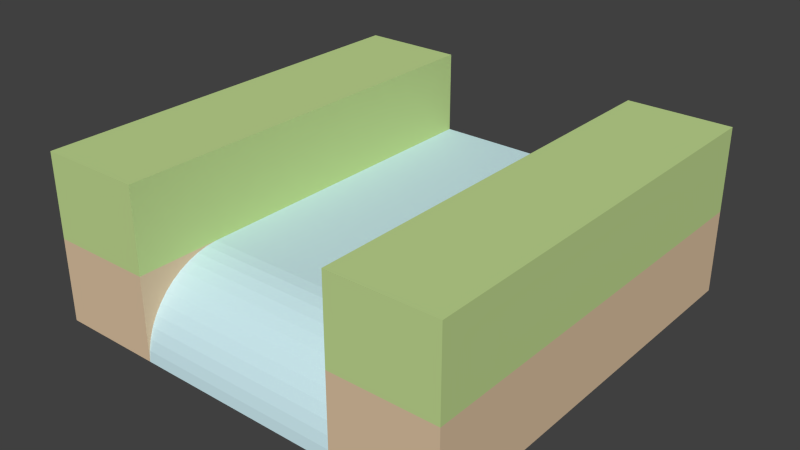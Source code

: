 # Source: water-waterfallTop_bank.blend  (saved by Blender 2.73.0; exported with 4.5.12 LTS)
import bpy
from mathutils import Matrix  # noqa: F401  (used for matrix-valued properties, if any)

bpy.ops.wm.read_factory_settings(use_empty=True)
scene = bpy.context.scene
scene.name = 'Scene'

# ---- collections
col_collection_1 = bpy.data.collections.new('Collection 1'); scene.collection.children.link(col_collection_1)

# ---- materials (node trees are filled in below, after node groups)
mat_brown_002 = bpy.data.materials.new('Brown.002')
mat_brown_002.alpha_threshold = 0.0
mat_brown_002.use_transparent_shadow = False
mat_brown_002.diffuse_color = (0.7294, 0.549, 0.3647, 1.0)
mat_brown_002.specular_color = (0.3294, 0.3294, 0.3294)
mat_brown_002.roughness = 0.5
mat_3_002 = bpy.data.materials.new('_3.002')
mat_3_002.alpha_threshold = 0.0
mat_3_002.use_transparent_shadow = False
mat_3_002.diffuse_color = (0.6118, 0.8314, 0.8863, 1.0)
mat_3_002.specular_color = (0.3294, 0.3294, 0.3294)
mat_3_002.roughness = 0.5
mat_green_002 = bpy.data.materials.new('Green.002')
mat_green_002.alpha_threshold = 0.0
mat_green_002.use_transparent_shadow = False
mat_green_002.diffuse_color = (0.5412, 0.7098, 0.2863, 1.0)
mat_green_002.specular_color = (0.3294, 0.3294, 0.3294)
mat_green_002.roughness = 0.5

# ---- material node trees

# ---- world
world_world = bpy.data.worlds.new('World'); scene.world = world_world
world_world.color = (0.05088, 0.05088, 0.05088)
world_world.use_sun_shadow = False
world_world.sun_shadow_jitter_overblur = 0.0
world_world.cycles.sampling_method = 'MANUAL'
world_world.cycles.sample_map_resolution = 256

# ---- meshes
me_group51_001 = bpy.data.meshes.new('Group51.001')
me_group51_001.from_pydata([(0.2542, -0.08305, -0.152), (0.2542, -0.2831, 0.048), (0.5042, 0.7169, 0.048), (0.2542, 0.7169, 0.248), (0.2542, 0.7169, 0.048), (0.2542, -0.2831, 0.248), (0.5042, -0.2831, -0.152), (0.5042, 0.7169, -0.152), (0.5042, -0.2831, 0.048), (0.5042, 0.7169, 0.248), (0.5042, -0.2831, 0.248), (0.2542, -0.1089, 0.04573), (0.2542, -0.2831, -0.152), (-0.2458, -0.2808, -0.1261), (0.2542, -0.2752, -0.1007), (-0.2458, -0.2752, -0.1007), (0.2542, -0.2666, -0.07621), (-0.2458, -0.2666, -0.07621), (0.2542, -0.2548, -0.05302), (0.2542, -0.2402, -0.03149), (0.2542, -0.2231, -0.01198), (0.2542, -0.2036, 0.005198), (0.2542, -0.182, 0.01977), (0.2542, -0.1588, 0.0315), (0.2542, -0.1343, 0.0402), (-0.2458, -0.1089, 0.04573), (-0.2458, -0.08305, -0.152), (-0.2458, 0.7169, -0.152), (-0.2458, 0.7169, 0.048), (0.2542, 0.7169, -0.152), (-0.2458, -0.08305, 0.048), (-0.2458, -0.182, 0.01977), (-0.2458, -0.2231, -0.01198), (-0.2458, -0.2402, -0.03149), (-0.2458, -0.2548, -0.05302), (-0.2458, -0.2831, -0.152), (-0.4958, -0.2831, -0.152), (-0.4958, -0.2831, 0.048), (-0.2458, -0.2831, 0.048), (-0.2458, 0.7169, 0.248), (-0.4958, 0.7169, 0.048), (-0.4958, 0.7169, 0.248), (-0.2458, -0.2831, 0.248), (-0.4958, -0.2831, 0.248), (-0.4958, 0.7169, -0.152), (-0.2458, -0.1343, 0.0402), (-0.2458, -0.1588, 0.0315), (-0.2458, -0.2036, 0.005198), (0.2542, -0.2808, -0.1261), (0.2542, -0.08305, 0.048)], [], [(37, 38, 42, 43), (37, 43, 41, 40), (29, 12, 0), (26, 30, 28, 27), (22, 23, 46, 31), (1, 4, 49), (49, 3, 4), (21, 47, 32, 20), (2, 9, 10, 8), (5, 10, 9, 3), (18, 19, 33, 34), (35, 26, 0, 12), (49, 30, 25, 11), (28, 40, 37, 30), (1, 48, 12), (48, 1, 14), (14, 1, 16), (16, 1, 18), (18, 1, 19), (19, 1, 20), (20, 1, 21), (21, 1, 22), (22, 1, 23), (23, 1, 24), (24, 1, 11), (11, 1, 49), (0, 11, 49), (0, 24, 11), (0, 23, 24), (0, 22, 23), (0, 21, 22), (0, 20, 21), (0, 19, 20), (0, 18, 19), (0, 16, 18), (0, 14, 16), (0, 48, 14), (48, 0, 12), (28, 30, 49, 4), (13, 26, 35), (26, 13, 15), (1, 8, 10, 5), (40, 44, 36, 37), (49, 0, 29, 4), (19, 20, 32, 33), (16, 18, 34, 17), (4, 2, 7, 29), (24, 11, 25, 45), (24, 45, 46, 23), (1, 5, 3, 49), (21, 22, 31, 47), (29, 7, 6, 12), (4, 1, 8, 2), (7, 2, 8, 6), (12, 6, 8, 1), (38, 37, 36, 35), (39, 41, 43, 42), (2, 4, 3, 9), (26, 25, 30), (26, 45, 25), (26, 46, 45), (26, 31, 46), (26, 47, 31), (26, 32, 47), (26, 33, 32), (26, 34, 33), (26, 17, 34), (26, 15, 17), (38, 15, 17), (38, 13, 15), (13, 38, 35), (0, 26, 30, 49), (38, 30, 37), (48, 14, 15, 13), (39, 30, 28), (30, 39, 42, 38), (27, 26, 36, 44), (28, 4, 29, 27), (28, 40, 41, 39), (28, 27, 44, 40), (29, 0, 26, 27), (35, 36, 26), (38, 25, 30), (38, 45, 25), (38, 46, 45), (38, 31, 46), (38, 47, 31), (38, 32, 47), (38, 33, 32), (38, 34, 33), (38, 17, 34), (14, 16, 17, 15), (35, 12, 48, 13)])
me_group51_001.polygons.foreach_set('material_index', [2, 2, 0, 1, 1, 1, 2, 1, 2, 2, 1, 1, 1, 1, 0, 0, 0, 0, 0, 0, 0, 0, 0, 0, 0, 0, 1, 1, 1, 1, 1, 1, 1, 1, 1, 1, 1, 1, 1, 1, 1, 2, 0, 1, 1, 1, 0, 1, 1, 2, 1, 0, 1, 0, 0, 0, 2, 2, 1, 1, 1, 1, 1, 1, 1, 1, 1, 1, 0, 0, 0, 1, 1, 1, 2, 2, 0, 1, 2, 0, 0, 0, 0, 0, 0, 0, 0, 0, 0, 0, 0, 1, 1])
_uv = me_group51_001.uv_layers.new(name='UVMap')
_uv.uv.foreach_set('vector', [0.0, 7.874, 9.843, 7.874, 9.843, 15.75, 0.0, 15.75, 0.0, 7.874, 0.0, 15.75, -39.37, 15.75, -39.37, 7.874, -29.53, 39.37, -29.53, 0.0, -29.53, 7.874, -7.874, 1.365e-13, -7.874, 7.874, -39.37, 7.874, -39.37, 1.365e-13, 29.53, 6.601, 29.53, 7.624, 9.843, 7.624, 9.843, 6.601, 29.53, 0.0, 29.53, 39.37, 29.53, 7.874, -7.874, 7.874, -39.37, 15.75, -39.37, 7.874, 29.53, 6.439, 9.843, 6.439, 9.843, 5.415, 29.53, 5.415, 39.37, 7.874, 39.37, 15.75, 1.103e-15, 15.75, 1.103e-15, 7.874, 29.53, -2.727e-30, 39.37, -2.727e-30, 39.37, 39.37, 29.53, 39.37, 29.53, 3.85, 29.53, 4.874, 9.843, 4.874, 9.843, 3.85, -9.843, 4.94e-31, -9.843, 7.874, -29.53, 7.874, -29.53, 1.482e-30, 29.53, 8.532, 9.843, 8.532, 9.843, 7.508, 29.53, 7.508, 9.843, 39.37, -5.732e-14, 39.37, -4.812e-16, 4.812e-17, 9.843, 7.874, 4.851e-14, 7.874, -0.08939, 1.019, 4.851e-14, -2.748e-14, -0.08939, 1.019, 4.851e-14, 7.874, -0.3071, 2.019, -0.3071, 2.019, 4.851e-14, 7.874, -0.6496, 2.984, -0.6496, 2.984, 4.851e-14, 7.874, -1.111, 3.897, -1.111, 3.897, 4.851e-14, 7.874, -1.685, 4.745, -1.685, 4.745, 4.851e-14, 7.874, -2.361, 5.513, -2.361, 5.513, 4.851e-14, 7.874, -3.129, 6.189, -3.129, 6.189, 4.851e-14, 7.874, -3.977, 6.763, -3.977, 6.763, 4.851e-14, 7.874, -4.89, 7.224, -4.89, 7.224, 4.851e-14, 7.874, -5.855, 7.567, -5.855, 7.567, 4.851e-14, 7.874, -6.855, 7.785, -6.855, 7.785, 4.851e-14, 7.874, -7.874, 7.874, -7.874, -8.367e-15, -6.855, 7.785, -7.874, 7.874, -7.874, -8.367e-15, -5.855, 7.567, -6.855, 7.785, -7.874, -8.367e-15, -4.89, 7.224, -5.855, 7.567, -7.874, -8.367e-15, -3.977, 6.763, -4.89, 7.224, -7.874, -8.367e-15, -3.129, 6.189, -3.977, 6.763, -7.874, -8.367e-15, -2.361, 5.513, -3.129, 6.189, -7.874, -8.367e-15, -1.685, 4.745, -2.361, 5.513, -7.874, -8.367e-15, -1.111, 3.897, -1.685, 4.745, -7.874, -8.367e-15, -0.6496, 2.984, -1.111, 3.897, -7.874, -8.367e-15, -0.3071, 2.019, -0.6496, 2.984, -7.874, -8.367e-15, -0.08939, 1.019, -0.3071, 2.019, -0.08939, 1.019, -7.874, -8.367e-15, 6.763e-14, -8.367e-15, 9.843, 39.37, 9.843, 7.874, 29.53, 7.874, 29.53, 39.37, -0.08939, 1.019, -7.874, -1.856e-13, 8.298e-14, -1.8e-13, -7.874, -1.856e-13, -0.08939, 1.019, -0.3071, 2.019, 29.53, 7.874, 39.37, 7.874, 39.37, 15.75, 29.53, 15.75, -39.37, 7.874, -39.37, 0.0, 0.0, 0.0, 0.0, 7.874, 7.874, 7.874, 7.874, -6.395e-13, 39.37, -6.395e-13, 39.37, 7.874, 29.53, 4.674, 29.53, 5.698, 9.843, 5.698, 9.843, 4.674, 29.53, 2.956, 29.53, 3.979, 9.843, 3.979, 9.843, 2.956, -29.53, 7.874, -39.37, 7.874, -39.37, -1.137e-12, -29.53, -1.137e-12, 29.53, 7.33, 29.53, 8.354, 9.843, 8.354, 9.843, 7.33, 29.53, 8.049, 9.843, 8.049, 9.843, 7.026, 29.53, 7.026, 5.735e-15, 7.874, 5.735e-15, 15.75, -39.37, 15.75, -7.874, 7.874, 29.53, 6.061, 29.53, 7.084, 9.843, 7.084, 9.843, 6.061, -29.53, 39.37, -39.37, 39.37, -39.37, 0.0, -29.53, 0.0, 29.53, 39.37, 29.53, 0.0, 39.37, 0.0, 39.37, 39.37, 39.37, 0.0, 39.37, 7.874, 0.0, 7.874, 0.0, 0.0, 29.53, 0.0, 39.37, 0.0, 39.37, 7.874, 29.53, 7.874, 9.843, 7.874, 0.0, 7.874, 0.0, 0.0, 9.843, 1.009e-43, 9.843, 39.37, -5.969e-14, 39.37, -2.842e-15, -1.372e-30, 9.843, -1.372e-30, -39.37, 7.874, -29.53, 7.874, -29.53, 15.75, -39.37, 15.75, -7.874, -1.856e-13, -6.855, 7.785, -7.874, 7.874, -7.874, -1.856e-13, -5.855, 7.567, -6.855, 7.785, -7.874, -1.856e-13, -4.89, 7.224, -5.855, 7.567, -7.874, -1.856e-13, -3.977, 6.763, -4.89, 7.224, -7.874, -1.856e-13, -3.129, 6.189, -3.977, 6.763, -7.874, -1.856e-13, -2.361, 5.513, -3.129, 6.189, -7.874, -1.856e-13, -1.685, 4.745, -2.361, 5.513, -7.874, -1.856e-13, -1.111, 3.897, -1.685, 4.745, -7.874, -1.856e-13, -0.6496, 2.984, -1.111, 3.897, -7.874, -1.856e-13, -0.3071, 2.019, -0.6496, 2.984, -4.684e-13, 7.874, 0.3071, 2.019, 0.6496, 2.984, -4.684e-13, 7.874, 0.08939, 1.019, 0.3071, 2.019, 0.08939, 1.019, -4.684e-13, 7.874, -4.684e-13, 2.054e-13, -29.53, 4.819e-29, -9.843, -5.578e-15, -9.843, 7.874, -29.53, 7.874, 9.843, 4.812e-17, 9.843, 7.874, -4.812e-16, 4.812e-17, 29.53, 1.015, 29.53, 2.039, 9.843, 2.039, 9.843, 1.015, 39.37, 15.75, 7.874, 7.874, 39.37, 7.874, 7.874, 7.874, 39.37, 15.75, 3.697e-14, 15.75, 3.697e-14, 7.874, -9.843, 39.37, -9.843, 7.874, 0.0, 0.0, 5.684e-14, 39.37, -9.843, 7.874, -29.53, 7.874, -29.53, -2.416e-12, -9.843, -2.421e-12, -9.843, 7.874, 5.684e-14, 7.874, 5.684e-14, 15.75, -9.843, 15.75, -9.843, 7.874, -9.843, -1.285e-12, -9.761e-13, -1.279e-12, -9.761e-13, 7.874, -29.53, 39.37, -29.53, 7.874, -9.843, 7.874, -9.843, 39.37, -9.843, -2.101e-31, 0.0, 0.0, -9.843, 7.874, -4.684e-13, 7.874, 6.855, 7.785, 7.874, 7.874, -4.684e-13, 7.874, 5.855, 7.567, 6.855, 7.785, -4.684e-13, 7.874, 4.89, 7.224, 5.855, 7.567, -4.684e-13, 7.874, 3.977, 6.763, 4.89, 7.224, -4.684e-13, 7.874, 3.129, 6.189, 3.977, 6.763, -4.684e-13, 7.874, 2.361, 5.513, 3.129, 6.189, -4.684e-13, 7.874, 1.685, 4.745, 2.361, 5.513, -4.684e-13, 7.874, 1.111, 3.897, 1.685, 4.745, -4.684e-13, 7.874, 0.6496, 2.984, 1.111, 3.897, 29.53, 2.006, 29.53, 3.029, 9.843, 3.029, 9.843, 2.006, 9.843, 1.043e-15, 29.53, 3.129e-15, 29.53, 1.023, 9.843, 1.023])
me_group51_001.materials.append(mat_brown_002)
me_group51_001.materials.append(mat_3_002)
me_group51_001.materials.append(mat_green_002)
me_group51_001.use_remesh_preserve_volume = False
me_group51_001.use_remesh_preserve_attributes = False
me_group51_001.use_mirror_vertex_groups = False
me_group51_001.update()

# ---- objects
ob_group51 = bpy.data.objects.new('Group51', me_group51_001)

# ---- transforms, parenting, visibility, modifiers, constraints
ob_group51.location = (0.0, 0.0, 0.0)
ob_group51.lineart.crease_threshold = 0.0

# ---- collection membership
col_collection_1.objects.link(ob_group51)

# ---- scene / render settings (as saved in the file)
scene.frame_start = 1; scene.frame_end = 250; scene.frame_set(4)
scene.render.engine = 'BLENDER_EEVEE_NEXT'
scene.render.resolution_percentage = 50
scene.render.dither_intensity = 0.0
scene.cycles.use_denoising = False
scene.cycles.samples = 10
scene.cycles.sampling_pattern = 'TABULATED_SOBOL'
scene.cycles.light_sampling_threshold = 0.0
scene.cycles.use_adaptive_sampling = False
scene.cycles.use_light_tree = False
scene.cycles.blur_glossy = 0.0
scene.cycles.pixel_filter_type = 'GAUSSIAN'
scene.cycles.sample_clamp_indirect = 0.0
scene.view_settings.view_transform = 'Standard'
bpy.context.view_layer.update()

# ---- added for rendering (the .blend has no active camera and no usable light): camera, sun
cam_auto = bpy.data.cameras.new('AutoCamera')
cam_auto.lens = 50.0
cam_auto.sensor_width = 36.0
cam_auto.clip_end = 1000.0
ob_auto_camera = bpy.data.objects.new('AutoCamera', cam_auto)
scene.collection.objects.link(ob_auto_camera)
ob_auto_camera.location = (1.36403, -1.41481, 1.13584)
ob_auto_camera.rotation_euler = (1.09748, -7.21219e-08, 0.694738)
scene.camera = ob_auto_camera
light_auto_sun = bpy.data.lights.new('AutoSun', 'SUN')
light_auto_sun.energy = 3.0
light_auto_sun.angle = 0.0523599
ob_auto_sun = bpy.data.objects.new('AutoSun', light_auto_sun)
scene.collection.objects.link(ob_auto_sun)
ob_auto_sun.rotation_euler = (0.872665, 0.174533, 0.523599)
bpy.context.view_layer.update()
